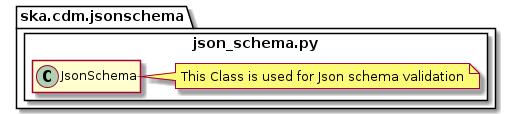

The diagram above was rendered by PlantUML. Its source (embedded in the PNG):
@startuml
hide empty members

package ska.cdm.jsonschema {
    package json_schema.py <<Rectangle>> {

        class JsonSchema {

        }
        
      note right: This Class is used for Json schema validation
    }
}
@enduml